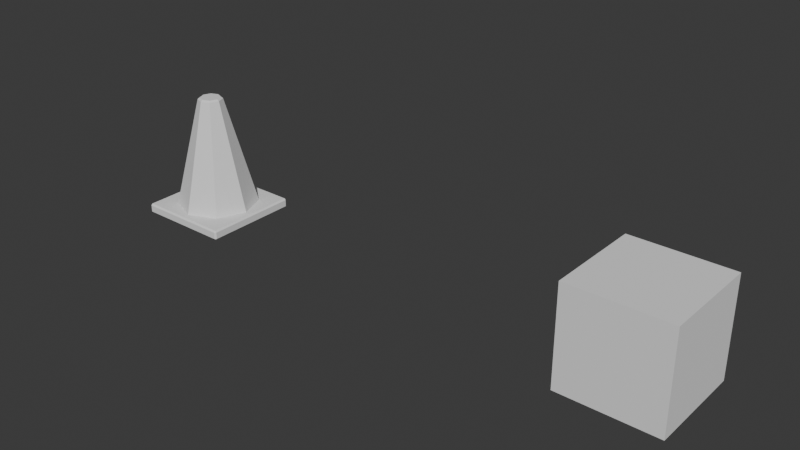 # Source: Assets.blend  (saved by Blender 4.0.36; exported with 4.5.12 LTS)
import bpy
from mathutils import Matrix  # noqa: F401  (used for matrix-valued properties, if any)

bpy.ops.wm.read_factory_settings(use_empty=True)
scene = bpy.context.scene
scene.name = 'Scene'

# ---- collections
col_collection = bpy.data.collections.new('Collection'); scene.collection.children.link(col_collection)

# ---- world
world_world = bpy.data.worlds.new('World'); scene.world = world_world
world_world.use_nodes = True; world_world.node_tree.nodes.clear()
_N = world_world.node_tree.nodes; _L = world_world.node_tree.links
n0 = _N.new('ShaderNodeOutputWorld'); n0.name = 'World Output'; n0.location = (300, 300)
n1 = _N.new('ShaderNodeBackground'); n1.name = 'Background'; n1.location = (10, 300)
n1.inputs[0].default_value = (0.05088, 0.05088, 0.05088, 1.0)
_L.new(n1.outputs[0], n0.inputs[0])
n0.is_active_output = True
world_world.color = (0.05088, 0.05088, 0.05088)
world_world.use_sun_shadow = False
world_world.sun_shadow_jitter_overblur = 0.0

# ---- meshes
me_cube_001 = bpy.data.meshes.new('Cube.001')
me_cube_001.from_pydata([(-1.0, -1.0, 0.0), (-1.0, -1.0, 2.0), (-1.0, 1.0, 0.0), (-1.0, 1.0, 2.0), (1.0, -1.0, 0.0), (1.0, -1.0, 2.0), (1.0, 1.0, 0.0), (1.0, 1.0, 2.0)], [], [(0, 1, 3, 2), (2, 3, 7, 6), (6, 7, 5, 4), (4, 5, 1, 0), (2, 6, 4, 0), (7, 3, 1, 5)])
_uv = me_cube_001.uv_layers.new(name='UVMap')
_uv.uv.foreach_set('vector', [0.375, 0.0, 0.625, 0.0, 0.625, 0.25, 0.375, 0.25, 0.375, 0.25, 0.625, 0.25, 0.625, 0.5, 0.375, 0.5, 0.375, 0.5, 0.625, 0.5, 0.625, 0.75, 0.375, 0.75, 0.375, 0.75, 0.625, 0.75, 0.625, 1.0, 0.375, 1.0, 0.125, 0.5, 0.375, 0.5, 0.375, 0.75, 0.125, 0.75, 0.625, 0.5, 0.875, 0.5, 0.875, 0.75, 0.625, 0.75])
me_cube_001.update()
me_cube_002 = bpy.data.meshes.new('Cube.002')
me_cube_002.from_pydata([(-0.9684, -0.9684, 0.0), (-0.9684, -1.0, 0.03165), (-1.0, -0.9684, 0.03165), (-0.9684, -1.0, 0.1726), (-0.9684, -0.9684, 0.2042), (-1.0, -0.9684, 0.1726), (-0.9684, 0.9684, 0.0), (-1.0, 0.9684, 0.03165), (-0.9684, 1.0, 0.03165), (-0.9684, 0.9684, 0.2042), (-0.9684, 1.0, 0.1726), (-1.0, 0.9684, 0.1726), (0.9684, -0.9684, 0.0), (1.0, -0.9684, 0.03165), (0.9684, -1.0, 0.03165), (0.9684, -0.9684, 0.2042), (0.9684, -1.0, 0.1726), (1.0, -0.9684, 0.1726), (0.9684, 0.9684, 0.0), (0.9684, 1.0, 0.03165), (1.0, 0.9684, 0.03165), (0.9684, 0.9684, 0.2042), (1.0, 0.9684, 0.1726), (0.9684, 1.0, 0.1726)], [], [(14, 16, 3, 1), (20, 22, 17, 13), (21, 9, 4, 15), (2, 5, 11, 7), (8, 10, 23, 19), (0, 1, 2), (3, 4, 5), (6, 7, 8), (9, 10, 11), (12, 13, 14), (15, 16, 17), (18, 19, 20), (21, 22, 23), (6, 0, 2, 7), (1, 3, 5, 2), (4, 9, 11, 5), (10, 8, 7, 11), (18, 6, 8, 19), (9, 21, 23, 10), (22, 20, 19, 23), (12, 18, 20, 13), (21, 15, 17, 22), (16, 14, 13, 17), (0, 12, 14, 1), (15, 4, 3, 16), (6, 18, 12, 0)])
_uv = me_cube_002.uv_layers.new(name='UVMap')
_uv.uv.foreach_set('vector', [0.4137, 0.754, 0.5863, 0.754, 0.5863, 0.996, 0.4137, 0.996, 0.4137, 0.504, 0.5863, 0.504, 0.5863, 0.746, 0.4137, 0.746, 0.629, 0.504, 0.871, 0.504, 0.871, 0.746, 0.629, 0.746, 0.4137, 0.003956, 0.5863, 0.003956, 0.5863, 0.246, 0.4137, 0.246, 0.4137, 0.254, 0.5863, 0.254, 0.5863, 0.496, 0.4137, 0.496, 0.129, 0.746, 0.129, 0.75, 0.125, 0.746, 0.5863, 0.0, 0.625, 0.003956, 0.5863, 0.003956, 0.129, 0.504, 0.125, 0.504, 0.129, 0.5, 0.625, 0.246, 0.5863, 0.25, 0.5863, 0.246, 0.371, 0.746, 0.375, 0.746, 0.371, 0.75, 0.625, 0.754, 0.5863, 0.754, 0.5863, 0.75, 0.371, 0.504, 0.371, 0.5, 0.375, 0.504, 0.625, 0.496, 0.5863, 0.5, 0.5863, 0.496, 0.129, 0.504, 0.129, 0.746, 0.125, 0.746, 0.125, 0.504, 0.4137, 0.0, 0.5863, 0.0, 0.5863, 0.003956, 0.4137, 0.003956, 0.625, 0.003956, 0.625, 0.246, 0.5863, 0.246, 0.5863, 0.003956, 0.5863, 0.254, 0.4137, 0.254, 0.4137, 0.246, 0.5863, 0.246, 0.371, 0.504, 0.129, 0.504, 0.129, 0.5, 0.371, 0.5, 0.625, 0.254, 0.625, 0.496, 0.5863, 0.496, 0.5863, 0.254, 0.5863, 0.504, 0.4137, 0.504, 0.4137, 0.496, 0.5863, 0.496, 0.371, 0.746, 0.371, 0.504, 0.4137, 0.504, 0.4137, 0.746, 0.629, 0.504, 0.629, 0.746, 0.5863, 0.746, 0.5863, 0.504, 0.5863, 0.754, 0.4137, 0.754, 0.4137, 0.746, 0.5863, 0.746, 0.129, 0.746, 0.371, 0.746, 0.371, 0.75, 0.129, 0.75, 0.625, 0.754, 0.625, 0.996, 0.5863, 0.996, 0.5863, 0.754, 0.129, 0.504, 0.371, 0.504, 0.371, 0.746, 0.129, 0.746])
me_cube_002.update()
me_cylinder = bpy.data.meshes.new('Cylinder')
me_cylinder.from_pydata([(0.0, 1.0, 0.1511), (0.7071, 0.7071, 0.1511), (1.0, 0.0, 0.1511), (0.7071, -0.7071, 0.1511), (0.0, -1.0, 0.1511), (-0.7071, -0.7071, 0.1511), (-1.0, 0.0, 0.1511), (-0.7071, 0.7071, 0.1511), (1.211e-08, 0.2446, 2.938), (6.142e-09, 0.2943, 2.901), (0.1729, 0.1729, 2.938), (0.2081, 0.2081, 2.901), (0.2446, 1.024e-08, 2.938), (0.2943, 6.142e-09, 2.901), (0.1729, -0.1729, 2.938), (0.2081, -0.2081, 2.901), (9.313e-09, -0.2446, 2.938), (6.142e-09, -0.2943, 2.901), (-0.1729, -0.1729, 2.938), (-0.2081, -0.2081, 2.901), (-0.2446, 1.211e-08, 2.938), (-0.2943, 6.142e-09, 2.901), (-0.1729, 0.1729, 2.938), (-0.2081, 0.2081, 2.901)], [], [(7, 23, 9, 0), (2, 13, 15, 3), (3, 15, 17, 4), (4, 17, 19, 5), (5, 19, 21, 6), (6, 21, 23, 7), (0, 9, 11, 1), (1, 11, 13, 2), (0, 1, 2, 3, 4, 5, 6, 7), (11, 9, 8, 10), (13, 11, 10, 12), (15, 13, 12, 14), (17, 15, 14, 16), (19, 17, 16, 18), (21, 19, 18, 20), (23, 21, 20, 22), (9, 23, 22, 8), (10, 8, 22, 20, 18, 16, 14, 12)])
_uv = me_cylinder.uv_layers.new(name='UVMap')
_uv.uv.foreach_set('vector', [0.125, 0.5, 0.125, 0.9935, 0.0, 0.9935, 0.0, 0.5, 0.75, 0.5, 0.75, 0.9935, 0.625, 0.9935, 0.625, 0.5, 0.625, 0.5, 0.625, 0.9935, 0.5, 0.9935, 0.5, 0.5, 0.5, 0.5, 0.5, 0.9935, 0.375, 0.9935, 0.375, 0.5, 0.375, 0.5, 0.375, 0.9935, 0.25, 0.9935, 0.25, 0.5, 0.25, 0.5, 0.25, 0.9935, 0.125, 0.9935, 0.125, 0.5, 1.0, 0.5, 1.0, 0.9935, 0.875, 0.9935, 0.875, 0.5, 0.875, 0.5, 0.875, 0.9935, 0.75, 0.9935, 0.75, 0.5, 0.75, 0.49, 0.9197, 0.4197, 0.99, 0.25, 0.9197, 0.08029, 0.75, 0.01, 0.5803, 0.08029, 0.51, 0.25, 0.5803, 0.4197, 0.4197, 0.4197, 0.25, 0.49, 0.25, 0.456, 0.3957, 0.3957, 0.49, 0.25, 0.4197, 0.4197, 0.3957, 0.3957, 0.456, 0.25, 0.4197, 0.08029, 0.49, 0.25, 0.456, 0.25, 0.3957, 0.1043, 0.25, 0.01, 0.4197, 0.08029, 0.3957, 0.1043, 0.25, 0.04401, 0.08029, 0.08029, 0.25, 0.01, 0.25, 0.04401, 0.1043, 0.1043, 0.01, 0.25, 0.08029, 0.08029, 0.1043, 0.1043, 0.04401, 0.25, 0.08029, 0.4197, 0.01, 0.25, 0.04401, 0.25, 0.1043, 0.3957, 0.25, 0.49, 0.08029, 0.4197, 0.1043, 0.3957, 0.25, 0.456, 0.3957, 0.3957, 0.25, 0.456, 0.1043, 0.3957, 0.04401, 0.25, 0.1043, 0.1043, 0.25, 0.04401, 0.3957, 0.1043, 0.456, 0.25])
me_cylinder.update()

# ---- objects
ob_cube = bpy.data.objects.new('Cube', me_cube_001)
ob_cube_001 = bpy.data.objects.new('Cube.001', me_cube_002)
ob_cylinder = bpy.data.objects.new('Cylinder', me_cylinder)

# ---- transforms, parenting, visibility, modifiers, constraints
ob_cube.location = (9.891, 0.0, 0.0)
ob_cube_001.location = (0.0, 0.0, 0.0)
ob_cylinder.location = (0.0, 0.0, 0.0)
ob_cylinder.scale = (0.8561, 0.8561, 0.8561)

# ---- collection membership
col_collection.objects.link(ob_cube)
col_collection.objects.link(ob_cube_001)
col_collection.objects.link(ob_cylinder)

# ---- scene / render settings (as saved in the file)
scene.frame_start = 1; scene.frame_end = 250; scene.frame_set(1)
scene.render.engine = 'BLENDER_EEVEE_NEXT'
scene.cycles.sampling_pattern = 'TABULATED_SOBOL'
bpy.context.view_layer.update()

# ---- added for rendering (the .blend has no active camera and no usable light): camera, sun
cam_auto = bpy.data.cameras.new('AutoCamera')
cam_auto.lens = 50.0
cam_auto.sensor_width = 36.0
cam_auto.clip_end = 1000.0
ob_auto_camera = bpy.data.objects.new('AutoCamera', cam_auto)
scene.collection.objects.link(ob_auto_camera)
ob_auto_camera.location = (16.3421, -13.6759, 10.3747)
ob_auto_camera.rotation_euler = (1.09748, -7.21219e-08, 0.694738)
scene.camera = ob_auto_camera
light_auto_sun = bpy.data.lights.new('AutoSun', 'SUN')
light_auto_sun.energy = 3.0
light_auto_sun.angle = 0.0523599
ob_auto_sun = bpy.data.objects.new('AutoSun', light_auto_sun)
scene.collection.objects.link(ob_auto_sun)
ob_auto_sun.rotation_euler = (0.872665, 0.174533, 0.523599)
bpy.context.view_layer.update()
